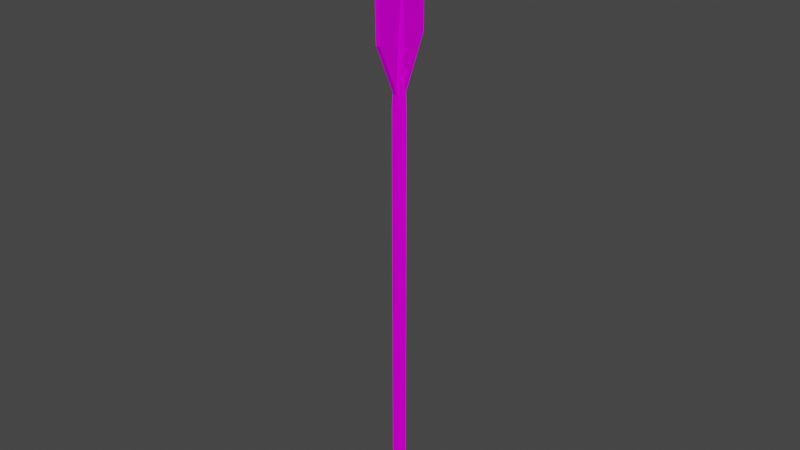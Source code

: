 # Source: Paddle.blend  (saved by Blender 3.1.7; exported with 4.5.12 LTS)
import bpy
from mathutils import Matrix  # noqa: F401  (used for matrix-valued properties, if any)

bpy.ops.wm.read_factory_settings(use_empty=True)
scene = bpy.context.scene
scene.name = 'Scene'

# ---- collections
col_collection = bpy.data.collections.new('Collection'); scene.collection.children.link(col_collection)

# ---- images (referenced by path relative to the original .blend; pixels are not part of the script)
import os
ASSET_DIR = os.environ.get("B2B_ASSET_DIR", "")  # directory of the original .blend (textures are referenced by path, not embedded)
HERE = os.path.dirname(os.path.abspath(__file__))  # packed textures are extracted next to this script under _unpacked/

def load_image(name, relpath, width, height, colorspace="sRGB"):
    """Load a texture the original file referenced (path relative to the .blend, or extracted next to this script)."""
    p = next((c for c in (os.path.join(HERE, relpath), os.path.join(ASSET_DIR, relpath)) if relpath and os.path.exists(c)), "")
    if p:
        img = bpy.data.images.load(p, check_existing=True)
        img.name = name
    else:  # same state as the original file: an image datablock whose file is absent (Cycles renders it pink)
        img = bpy.data.images.new(name, width, height)
        img.source = "FILE"
        img.filepath = "//" + (relpath or name)
    img.colorspace_settings.name = colorspace
    return img
img_t_pallet_png = load_image('T_Pallet.png', 'T_Pallet.png', 1024, 1024, 'sRGB')

# ---- materials (node trees are filled in below, after node groups)
mat_material = bpy.data.materials.new('Material')
mat_material.alpha_threshold = 0.0
mat_material.use_transparent_shadow = False
mat_material.line_color = (0.0, 0.0, 0.0, 1.0)

# ---- material node trees
mat_material.use_nodes = True; mat_material.node_tree.nodes.clear()
_N = mat_material.node_tree.nodes; _L = mat_material.node_tree.links
n0 = _N.new('ShaderNodeOutputMaterial'); n0.name = 'Material Output'; n0.location = (300, 300)
n1 = _N.new('ShaderNodeBsdfPrincipled'); n1.name = 'Principled BSDF'; n1.location = (10, 300)
n1.distribution = 'GGX'
n1.subsurface_method = 'RANDOM_WALK_SKIN'
n1.inputs[2].default_value = 0.5667
n1.inputs[3].default_value = 1.45
n1.inputs[13].default_value = 0.02727
n1.inputs[27].default_value = (0.0, 0.0, 0.0, 1.0)
n1.inputs[28].default_value = 1.0
n2 = _N.new('ShaderNodeTexCoord'); n2.name = 'Texture Coordinate'; n2.location = (-508, 118)
n3 = _N.new('ShaderNodeTexImage'); n3.name = 'Image Texture'; n3.location = (-284, 133)
n3.image = img_t_pallet_png
_L.new(n1.outputs[0], n0.inputs[0])
_L.new(n2.outputs[2], n3.inputs[0])
_L.new(n3.outputs[0], n1.inputs[0])
n0.is_active_output = True

# ---- world
world_world = bpy.data.worlds.new('World'); scene.world = world_world
world_world.use_nodes = True; world_world.node_tree.nodes.clear()
_N = world_world.node_tree.nodes; _L = world_world.node_tree.links
n0 = _N.new('ShaderNodeOutputWorld'); n0.name = 'World Output'; n0.location = (300, 300)
n1 = _N.new('ShaderNodeBackground'); n1.name = 'Background'; n1.location = (10, 300)
n1.inputs[0].default_value = (0.05088, 0.05088, 0.05088, 1.0)
_L.new(n1.outputs[0], n0.inputs[0])
n0.is_active_output = True
world_world.color = (0.05088, 0.05088, 0.05088)
world_world.use_sun_shadow = False
world_world.sun_shadow_jitter_overblur = 0.0

# ---- meshes
me_cylinder = bpy.data.meshes.new('Cylinder')
me_cylinder.from_pydata([(8.136e-17, 0.01827, 0.3445), (-4.072e-10, 0.005695, 0.6858), (0.01738, 0.005646, 0.3445), (0.005416, 0.00176, 0.6858), (0.01074, -0.01478, 0.3445), (0.003347, -0.004607, 0.6858), (-0.01074, -0.01478, 0.3445), (-0.003347, -0.004607, 0.6858), (-0.01738, 0.005646, 0.3445), (-0.005416, 0.00176, 0.6858), (4.854e-08, 0.01827, -0.8159), (0.01738, 0.005646, -0.8159), (0.01074, -0.01478, -0.8159), (-0.01074, -0.01478, -0.8159), (-0.01738, 0.005646, -0.8159), (0.005989, 0.06652, 0.8504), (0.005989, 0.08303, 0.6864), (0.005989, -0.05839, 0.8504), (0.005989, -0.07866, 0.6864), (-0.005989, 0.06652, 0.8504), (-0.005989, 0.08303, 0.6864), (-0.005989, -0.05839, 0.8504), (-0.005989, -0.07866, 0.6864), (0.005989, 0.0408, 0.8868), (0.005989, -0.03593, 0.886), (-0.005989, 0.0408, 0.8868), (-0.005989, -0.03593, 0.886), (0.005989, 0.08135, 0.5177), (0.005989, -0.07523, 0.5177), (-0.005989, 0.08135, 0.5177), (-0.005989, -0.07523, 0.5177), (0.005989, 0.01511, 0.38), (0.005989, -0.01226, 0.38), (-0.005989, 0.01511, 0.38), (-0.005989, -0.01226, 0.38)], [], [(0, 1, 3, 2), (2, 3, 5, 4), (4, 5, 7, 6), (6, 7, 9, 8), (8, 9, 1, 0), (6, 8, 14, 13), (10, 11, 12, 13, 14), (2, 4, 12, 11), (8, 0, 10, 14), (0, 2, 11, 10), (4, 6, 13, 12), (15, 19, 25, 23), (18, 17, 21, 22), (22, 21, 19, 20), (20, 16, 27, 29), (16, 15, 17, 18), (20, 19, 15, 16), (23, 25, 26, 24), (21, 17, 24, 26), (19, 21, 26, 25), (17, 15, 23, 24), (27, 28, 32, 31), (18, 22, 30, 28), (22, 20, 29, 30), (16, 18, 28, 27), (33, 31, 32, 34), (29, 27, 31, 33), (28, 30, 34, 32), (30, 29, 33, 34)])
_uv = me_cylinder.uv_layers.new(name='UVMap')
_uv.uv.foreach_set('vector', [0.1333, 0.966, 0.1334, 0.9637, 0.1334, 0.9637, 0.1335, 0.966, 0.1326, 0.966, 0.1327, 0.9637, 0.1327, 0.9637, 0.1328, 0.966, 0.1328, 0.966, 0.1329, 0.9637, 0.1329, 0.9637, 0.133, 0.966, 0.133, 0.966, 0.133, 0.9637, 0.1331, 0.9637, 0.1332, 0.966, 0.1332, 0.966, 0.1332, 0.9637, 0.1333, 0.9637, 0.1333, 0.966, 0.133, 0.966, 0.1332, 0.966, 0.1332, 0.9738, 0.133, 0.9738, 0.1336, 0.9637, 0.1338, 0.9637, 0.1338, 0.9639, 0.1336, 0.9639, 0.1335, 0.9638, 0.1326, 0.966, 0.1328, 0.966, 0.1328, 0.9738, 0.1326, 0.9738, 0.1332, 0.966, 0.1333, 0.966, 0.1333, 0.9738, 0.1332, 0.9738, 0.1333, 0.966, 0.1335, 0.966, 0.1335, 0.9738, 0.1333, 0.9738, 0.1328, 0.966, 0.133, 0.966, 0.133, 0.9738, 0.1328, 0.9738, 0.477, 0.9593, 0.4786, 0.9593, 0.4786, 0.9597, 0.477, 0.9597, 0.477, 0.9578, 0.477, 0.9594, 0.4754, 0.9594, 0.4754, 0.9578, 0.4738, 0.9578, 0.4736, 0.9594, 0.4723, 0.9594, 0.4722, 0.9577, 0.4786, 0.9577, 0.477, 0.9577, 0.477, 0.956, 0.4786, 0.956, 0.4754, 0.9577, 0.4752, 0.9594, 0.474, 0.9594, 0.4738, 0.9578, 0.4786, 0.9577, 0.4786, 0.9593, 0.477, 0.9593, 0.477, 0.9577, 0.477, 0.9613, 0.477, 0.9597, 0.4777, 0.9597, 0.4777, 0.9613, 0.4754, 0.9594, 0.477, 0.9594, 0.477, 0.9597, 0.4754, 0.9597, 0.4723, 0.9594, 0.4736, 0.9594, 0.4733, 0.9597, 0.4726, 0.9597, 0.474, 0.9594, 0.4752, 0.9594, 0.475, 0.9597, 0.4742, 0.9597, 0.4753, 0.9561, 0.4738, 0.9561, 0.4744, 0.9547, 0.4747, 0.9547, 0.477, 0.9578, 0.4754, 0.9578, 0.4754, 0.9561, 0.477, 0.9561, 0.4738, 0.9578, 0.4722, 0.9577, 0.4722, 0.9561, 0.4738, 0.9561, 0.4754, 0.9577, 0.4738, 0.9578, 0.4738, 0.9561, 0.4753, 0.9561, 0.478, 0.9597, 0.478, 0.9613, 0.4777, 0.9613, 0.4777, 0.9597, 0.4786, 0.956, 0.477, 0.956, 0.477, 0.9547, 0.4786, 0.9547, 0.477, 0.9561, 0.4754, 0.9561, 0.4754, 0.9547, 0.477, 0.9547, 0.4738, 0.9561, 0.4722, 0.9561, 0.4729, 0.9547, 0.4732, 0.9547])
me_cylinder.materials.append(mat_material)
me_cylinder.use_remesh_fix_poles = True
me_cylinder.use_remesh_preserve_attributes = False
me_cylinder.update()

# ---- objects
ob_paddle = bpy.data.objects.new('Paddle', me_cylinder)

# ---- transforms, parenting, visibility, modifiers, constraints
ob_paddle.location = (0.0, 0.0, 0.0)

# ---- collection membership
col_collection.objects.link(ob_paddle)

# ---- scene / render settings (as saved in the file)
scene.frame_start = 1; scene.frame_end = 250; scene.frame_set(1)
scene.render.engine = 'BLENDER_EEVEE_NEXT'
scene.cycles.sampling_pattern = 'TABULATED_SOBOL'
scene.cycles.use_light_tree = False
scene.view_settings.view_transform = 'Filmic'
bpy.context.view_layer.update()

# ---- added for rendering (the .blend has no active camera and no usable light): camera, sun
cam_auto = bpy.data.cameras.new('AutoCamera')
cam_auto.lens = 50.0
cam_auto.sensor_width = 36.0
cam_auto.clip_end = 1000.0
ob_auto_camera = bpy.data.objects.new('AutoCamera', cam_auto)
scene.collection.objects.link(ob_auto_camera)
ob_auto_camera.location = (1.58275, -1.89711, 1.30167)
ob_auto_camera.rotation_euler = (1.09748, -7.21219e-08, 0.694738)
scene.camera = ob_auto_camera
light_auto_sun = bpy.data.lights.new('AutoSun', 'SUN')
light_auto_sun.energy = 3.0
light_auto_sun.angle = 0.0523599
ob_auto_sun = bpy.data.objects.new('AutoSun', light_auto_sun)
scene.collection.objects.link(ob_auto_sun)
ob_auto_sun.rotation_euler = (0.872665, 0.174533, 0.523599)
bpy.context.view_layer.update()
